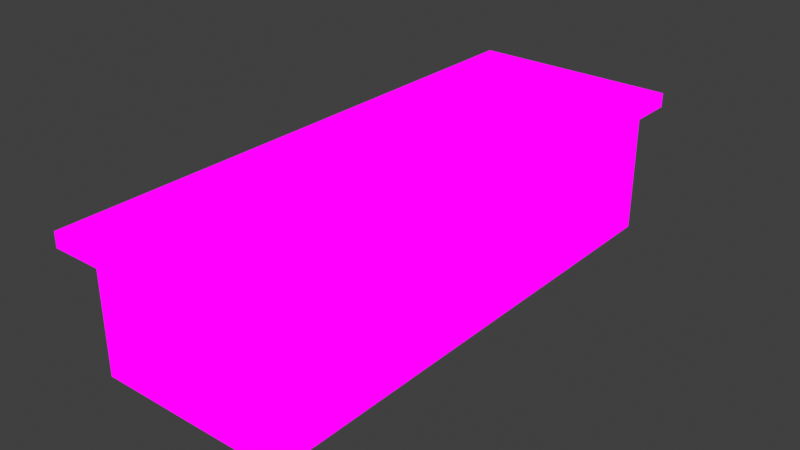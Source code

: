 # Source: MetalTableFix.blend  (saved by Blender 3.2.14; exported with 4.5.12 LTS)
import bpy
from mathutils import Matrix  # noqa: F401  (used for matrix-valued properties, if any)

bpy.ops.wm.read_factory_settings(use_empty=True)
scene = bpy.context.scene
scene.name = 'Scene'

# ---- collections
col_collection = bpy.data.collections.new('Collection'); scene.collection.children.link(col_collection)

# ---- images (referenced by path relative to the original .blend; pixels are not part of the script)
import os
ASSET_DIR = os.environ.get("B2B_ASSET_DIR", "")  # directory of the original .blend (textures are referenced by path, not embedded)
HERE = os.path.dirname(os.path.abspath(__file__))  # packed textures are extracted next to this script under _unpacked/

def load_image(name, relpath, width, height, colorspace="sRGB"):
    """Load a texture the original file referenced (path relative to the .blend, or extracted next to this script)."""
    p = next((c for c in (os.path.join(HERE, relpath), os.path.join(ASSET_DIR, relpath)) if relpath and os.path.exists(c)), "")
    if p:
        img = bpy.data.images.load(p, check_existing=True)
        img.name = name
    else:  # same state as the original file: an image datablock whose file is absent (Cycles renders it pink)
        img = bpy.data.images.new(name, width, height)
        img.source = "FILE"
        img.filepath = "//" + (relpath or name)
    img.colorspace_settings.name = colorspace
    return img
img_officeeoldtexture_png_001 = load_image('OfficeeOLDTexture.png.001', 'OfficeeOLDTexture.png', 1024, 1024, 'sRGB')

# ---- materials (node trees are filled in below, after node groups)
mat_officeeoldtexture = bpy.data.materials.new('OfficeeOLDTexture')
mat_officeeoldtexture.use_transparent_shadow = False

# ---- material node trees
mat_officeeoldtexture.use_nodes = True; mat_officeeoldtexture.node_tree.nodes.clear()
_N = mat_officeeoldtexture.node_tree.nodes; _L = mat_officeeoldtexture.node_tree.links
n0 = _N.new('ShaderNodeOutputMaterial'); n0.name = 'Material Output'; n0.location = (400, 0)
n1 = _N.new('ShaderNodeLightPath'); n1.name = 'Light Path'; n1.location = (0, 250)
n2 = _N.new('ShaderNodeBsdfTransparent'); n2.name = 'Transparent BSDF'; n2.location = (-200, -100)
n3 = _N.new('ShaderNodeEmission'); n3.name = 'Emission'; n3.location = (-200, -200)
n4 = _N.new('ShaderNodeMixShader'); n4.name = 'Mix Shader'; n4.location = (200, 0)
n5 = _N.new('ShaderNodeMixShader'); n5.name = 'Mix Shader.001'; n5.location = (0, -100)
n6 = _N.new('ShaderNodeTexImage'); n6.name = 'Image Texture'; n6.location = (-500, 100)
n6.image = img_officeeoldtexture_png_001
n6.interpolation = 'Closest'
_L.new(n6.outputs[0], n3.inputs[0])
_L.new(n6.outputs[1], n5.inputs[0])
_L.new(n2.outputs[0], n5.inputs[1])
_L.new(n2.outputs[0], n4.inputs[1])
_L.new(n3.outputs[0], n5.inputs[2])
_L.new(n5.outputs[0], n4.inputs[2])
_L.new(n1.outputs[0], n4.inputs[0])
_L.new(n4.outputs[0], n0.inputs[0])
n0.is_active_output = True

# ---- world
world_world = bpy.data.worlds.new('World'); scene.world = world_world
world_world.use_nodes = True; world_world.node_tree.nodes.clear()
_N = world_world.node_tree.nodes; _L = world_world.node_tree.links
n0 = _N.new('ShaderNodeOutputWorld'); n0.name = 'World Output'; n0.location = (300, 300)
n1 = _N.new('ShaderNodeBackground'); n1.name = 'Background'; n1.location = (10, 300)
n1.inputs[0].default_value = (0.05088, 0.05088, 0.05088, 1.0)
_L.new(n1.outputs[0], n0.inputs[0])
n0.is_active_output = True
world_world.color = (0.05088, 0.05088, 0.05088)
world_world.use_sun_shadow = False
world_world.sun_shadow_jitter_overblur = 0.0

# ---- meshes
me_cube_001 = bpy.data.meshes.new('Cube.001')
me_cube_001.from_pydata([(0.3543, 0.0, -0.75), (0.3543, 0.0, -1.0), (0.3543, 0.25, -1.0), (0.3543, 0.25, -0.75), (0.3543, 0.0, -0.5), (0.3543, 0.25, -0.5), (0.3543, 0.0, -0.25), (0.3543, 0.25, -0.25), (0.3543, 0.0, 0.0), (0.3543, 0.25, 0.0), (0.3543, 0.0, 0.25), (0.3543, 0.25, 0.25), (0.3543, 0.0, 0.5), (0.3543, 0.25, 0.5), (0.3543, 0.0, 0.75), (0.3543, 0.25, 0.75), (0.3543, 0.0, 1.0), (0.3543, 0.25, 1.0), (0.1043, 0.0, 1.0), (0.1043, 0.25, 1.0), (-0.3957, 0.0, 1.0), (-0.1457, 0.0, 1.0), (-0.1457, 0.25, 1.0), (-0.3957, 0.25, 1.0), (-0.1457, 0.5, 1.0), (-0.3957, 0.5, 1.0), (0.3543, 0.5, 1.0), (0.1043, 0.5, 1.0), (0.3543, 0.5, 0.75), (0.3543, 0.5, -1.0), (0.3543, 0.5, -0.75), (0.3543, 0.5, 0.5), (0.3543, 0.5, 0.25), (0.3543, 0.5, 0.0), (0.3543, 0.5, -0.25), (0.3543, 0.5, -0.5), (-0.1582, 0.4974, 1.1), (-0.4333, 0.4974, 1.1), (-0.3957, 0.5522, -0.75), (-0.3957, 0.5522, -1.0), (-0.4333, 0.5548, -1.1), (-0.4333, 0.5548, -0.8253), (0.3543, 0.5522, -0.75), (0.3543, 0.5522, -0.5), (0.392, 0.5548, -0.5502), (0.392, 0.5548, -0.8253), (0.392, 0.4974, -0.8253), (0.392, 0.4974, -0.5502), (-0.3957, 0.5, -0.25), (-0.3957, 0.5, 0.0), (-0.4333, 0.4974, 0.0), (-0.4333, 0.4974, -0.2751), (-0.3957, 0.5, 0.75), (-0.4333, 0.4974, 0.8253), (0.1043, 0.5, -1.0), (-0.1457, 0.5, -1.0), (-0.1582, 0.4974, -1.1), (0.1169, 0.4974, -1.1), (0.1043, 0.5522, 1.0), (-0.1457, 0.5522, 1.0), (-0.1582, 0.5548, 1.1), (0.1169, 0.5548, 1.1), (0.3543, 0.5522, 0.5), (0.3543, 0.5522, 0.75), (0.392, 0.5548, 0.8253), (0.392, 0.5548, 0.5502), (0.392, 0.4974, 0.5502), (0.392, 0.4974, 0.8253), (0.392, 0.4974, -0.2751), (0.3543, 0.5522, -0.25), (0.3543, 0.5522, 0.0), (0.392, 0.5548, 0.0), (0.392, 0.5548, -0.2751), (0.392, 0.4974, 0.0), (-0.3957, 0.5, -0.75), (-0.3957, 0.5, -0.5), (-0.4333, 0.4974, -0.5502), (-0.4333, 0.4974, -0.8253), (-0.3957, 0.5522, 0.0), (-0.3957, 0.5522, -0.25), (-0.4333, 0.5548, -0.2751), (-0.4333, 0.5548, 0.0), (0.392, 0.4974, 1.1), (0.1169, 0.4974, 1.1), (-0.1457, 0.5522, -1.0), (-0.1582, 0.5548, -1.1), (-0.3957, 0.5, 0.5), (-0.4333, 0.4974, 0.5502), (0.3543, 0.5522, -1.0), (0.392, 0.5548, -1.1), (0.1043, 0.5522, -1.0), (0.1169, 0.5548, -1.1), (0.3543, 0.5522, 0.25), (0.392, 0.5548, 0.2751), (-0.3957, 0.25, -1.0), (-0.3957, 0.25, -0.75), (-0.3957, 0.5, -1.0), (-0.3957, 0.25, -0.5), (-0.3957, 0.25, -0.25), (-0.3957, 0.25, 0.0), (-0.3957, 0.25, 0.25), (-0.3957, 0.5, 0.25), (-0.3957, 0.25, 0.5), (-0.3957, 0.25, 0.75), (-0.3957, 0.0, -1.0), (-0.3957, 0.0, -0.75), (-0.3957, 0.0, -0.5), (-0.3957, 0.0, -0.25), (-0.3957, 0.0, 0.0), (-0.3957, 0.0, 0.25), (-0.3957, 0.0, 0.5), (-0.3957, 0.0, 0.75), (0.1043, 0.25, -1.0), (-0.1457, 0.25, -1.0), (0.1043, 0.0, -1.0), (-0.1457, 0.0, -1.0), (-0.1457, 0.0, 0.75), (-0.1457, 0.0, 0.5), (-0.1457, 0.0, 0.25), (-0.1457, 0.0, 0.0), (-0.1457, 0.0, -0.25), (-0.1457, 0.0, -0.5), (-0.1457, 0.0, -0.75), (0.1043, 0.0, 0.75), (0.1043, 0.0, 0.5), (0.1043, 0.0, 0.25), (0.1043, 0.0, 0.0), (0.1043, 0.0, -0.25), (0.1043, 0.0, -0.5), (0.1043, 0.0, -0.75), (0.3543, 0.5522, 1.0), (0.1043, 0.5522, 0.75), (0.1043, 0.5522, 0.5), (0.1043, 0.5522, 0.25), (0.1043, 0.5522, 0.0), (0.1043, 0.5522, -0.25), (0.1043, 0.5522, -0.5), (0.1043, 0.5522, -0.75), (-0.1457, 0.5522, 0.75), (-0.1457, 0.5522, 0.5), (-0.1457, 0.5522, 0.25), (-0.1457, 0.5522, 0.0), (-0.1457, 0.5522, -0.25), (-0.1457, 0.5522, -0.5), (-0.1457, 0.5522, -0.75), (-0.3957, 0.5522, 0.75), (-0.3957, 0.5522, 1.0), (-0.3957, 0.5522, 0.5), (-0.3957, 0.5522, 0.25), (-0.3957, 0.5522, -0.5), (-0.4333, 0.5548, -0.5502), (-0.4333, 0.5548, 1.1), (-0.4333, 0.4974, -1.1), (0.392, 0.4974, -1.1), (-0.4333, 0.4974, 0.2751), (-0.4333, 0.5548, 0.2751), (0.392, 0.4974, 0.2751), (-0.4333, 0.5548, 0.8253), (-0.4333, 0.5548, 0.5502), (0.392, 0.5548, 1.1)], [], [(0, 1, 2, 3), (4, 0, 3, 5), (6, 4, 5, 7), (8, 6, 7, 9), (10, 8, 9, 11), (12, 10, 11, 13), (14, 12, 13, 15), (16, 14, 15, 17), (18, 16, 17, 19), (20, 21, 22, 23), (23, 22, 24, 25), (19, 17, 26, 27), (17, 15, 28, 26), (3, 2, 29, 30), (15, 13, 31, 28), (13, 11, 32, 31), (11, 9, 33, 32), (9, 7, 34, 33), (7, 5, 35, 34), (5, 3, 30, 35), (25, 24, 36, 37), (38, 39, 40, 41), (42, 43, 44, 45), (35, 30, 46, 47), (48, 49, 50, 51), (52, 25, 37, 53), (54, 55, 56, 57), (58, 59, 60, 61), (62, 63, 64, 65), (28, 31, 66, 67), (34, 35, 47, 68), (69, 70, 71, 72), (33, 34, 68, 73), (74, 75, 76, 77), (78, 79, 80, 81), (27, 26, 82, 83), (39, 84, 85, 40), (86, 52, 53, 87), (88, 42, 45, 89), (90, 88, 89, 91), (84, 90, 91, 85), (92, 62, 65, 93), (21, 18, 19, 22), (22, 19, 27, 24), (94, 95, 74, 96), (95, 97, 75, 74), (97, 98, 48, 75), (98, 99, 49, 48), (99, 100, 101, 49), (100, 102, 86, 101), (102, 103, 52, 86), (103, 23, 25, 52), (104, 105, 95, 94), (105, 106, 97, 95), (106, 107, 98, 97), (107, 108, 99, 98), (108, 109, 100, 99), (109, 110, 102, 100), (110, 111, 103, 102), (111, 20, 23, 103), (112, 113, 55, 54), (113, 94, 96, 55), (114, 115, 113, 112), (115, 104, 94, 113), (1, 114, 112, 2), (2, 112, 54, 29), (20, 111, 116, 21), (111, 110, 117, 116), (110, 109, 118, 117), (109, 108, 119, 118), (108, 107, 120, 119), (107, 106, 121, 120), (106, 105, 122, 121), (105, 104, 115, 122), (21, 116, 123, 18), (116, 117, 124, 123), (117, 118, 125, 124), (118, 119, 126, 125), (119, 120, 127, 126), (120, 121, 128, 127), (121, 122, 129, 128), (122, 115, 114, 129), (18, 123, 14, 16), (123, 124, 12, 14), (124, 125, 10, 12), (125, 126, 8, 10), (126, 127, 6, 8), (127, 128, 4, 6), (128, 129, 0, 4), (129, 114, 1, 0), (130, 63, 131, 58), (63, 62, 132, 131), (62, 92, 133, 132), (92, 70, 134, 133), (70, 69, 135, 134), (69, 43, 136, 135), (43, 42, 137, 136), (42, 88, 90, 137), (58, 131, 138, 59), (131, 132, 139, 138), (132, 133, 140, 139), (133, 134, 141, 140), (134, 135, 142, 141), (135, 136, 143, 142), (136, 137, 144, 143), (137, 90, 84, 144), (59, 138, 145, 146), (138, 139, 147, 145), (139, 140, 148, 147), (140, 141, 78, 148), (141, 142, 79, 78), (142, 143, 149, 79), (143, 144, 38, 149), (144, 84, 39, 38), (76, 51, 80, 150), (36, 83, 61, 60), (37, 36, 60, 151), (56, 152, 40, 85), (46, 153, 89, 45), (47, 46, 45, 44), (50, 154, 155, 81), (156, 73, 71, 93), (53, 37, 151, 157), (51, 50, 81, 80), (67, 66, 65, 64), (153, 57, 91, 89), (68, 47, 44, 72), (73, 68, 72, 71), (66, 156, 93, 65), (57, 56, 85, 91), (152, 77, 41, 40), (87, 53, 157, 158), (77, 76, 150, 41), (82, 67, 64, 159), (83, 82, 159, 61), (154, 87, 158, 155), (24, 27, 83, 36), (75, 48, 51, 76), (149, 38, 41, 150), (26, 28, 67, 82), (148, 78, 81, 155), (43, 69, 72, 44), (49, 101, 154, 50), (31, 32, 156, 66), (96, 74, 77, 152), (146, 145, 157, 151), (29, 54, 57, 153), (70, 92, 93, 71), (147, 148, 155, 158), (59, 146, 151, 60), (145, 147, 158, 157), (63, 130, 159, 64), (32, 33, 73, 156), (30, 29, 153, 46), (79, 149, 150, 80), (101, 86, 87, 154), (55, 96, 152, 56), (130, 58, 61, 159)])
me_cube_001.polygons.foreach_set('use_smooth', [True] * 158)
_k = set([(0, 1), (0, 4), (1, 2), (1, 114), (2, 29), (4, 6), (6, 8), (8, 10), (10, 12), (12, 14), (14, 16), (16, 17), (16, 18), (17, 26), (18, 21), (20, 21), (20, 23), (20, 111), (23, 25), (24, 25), (24, 27), (25, 37), (25, 52), (26, 27), (26, 28), (26, 82), (28, 31), (29, 30), (29, 54), (29, 153), (30, 35), (31, 32), (32, 33), (33, 34), (34, 35), (36, 37), (36, 83), (37, 53), (37, 151), (38, 39), (38, 149), (39, 40), (39, 84), (40, 41), (40, 85), (40, 152), (41, 150), (42, 43), (42, 88), (43, 69), (44, 45), (44, 72), (45, 89), (46, 47), (46, 153), (47, 68), (48, 49), (48, 75), (49, 101), (50, 51), (50, 154), (51, 76), (52, 86), (53, 87), (54, 55), (55, 96), (56, 57), (56, 152), (57, 153), (58, 59), (58, 130), (59, 146), (60, 61), (60, 151), (61, 159), (62, 63), (62, 92), (63, 130), (64, 65), (64, 159), (65, 93), (66, 67), (66, 156), (67, 82), (68, 73), (69, 70), (70, 92), (71, 72), (71, 93), (73, 156), (74, 75), (74, 96), (76, 77), (77, 152), (78, 79), (78, 148), (79, 149), (80, 81), (80, 150), (81, 155), (82, 83), (82, 159), (84, 90), (85, 91), (86, 101), (87, 154), (88, 89), (88, 90), (89, 91), (89, 153), (94, 96), (94, 104), (96, 152), (104, 105), (104, 115), (105, 106), (106, 107), (107, 108), (108, 109), (109, 110), (110, 111), (114, 115), (130, 159), (145, 146), (145, 147), (146, 151), (147, 148), (151, 157), (155, 158), (157, 158)])
me_cube_001.attributes.new('sharp_edge', 'BOOLEAN', 'EDGE').data.foreach_set('value', [ (min(e.vertices), max(e.vertices)) in _k for e in me_cube_001.edges])
_uv = me_cube_001.uv_layers.new(name='UVMap')
_uv.uv.foreach_set('vector', [0.2629, 0.353, 0.2764, 0.353, 0.2764, 0.3658, 0.2629, 0.3658, 0.2494, 0.3521, 0.2628, 0.3521, 0.2628, 0.3736, 0.2494, 0.3736, 0.2358, 0.3521, 0.2494, 0.3521, 0.2494, 0.3736, 0.2358, 0.3736, 0.2223, 0.3521, 0.2357, 0.3521, 0.2357, 0.3736, 0.2223, 0.3736, 0.2087, 0.3521, 0.2222, 0.3521, 0.2222, 0.3736, 0.2087, 0.3736, 0.1952, 0.3521, 0.2086, 0.3521, 0.2086, 0.3736, 0.1952, 0.3736, 0.1816, 0.3521, 0.1951, 0.3521, 0.1951, 0.3736, 0.1816, 0.3736, 0.1681, 0.353, 0.1815, 0.353, 0.1815, 0.3658, 0.1681, 0.3658, 0.2629, 0.353, 0.2764, 0.353, 0.2764, 0.3658, 0.2629, 0.3658, 0.2629, 0.353, 0.2764, 0.353, 0.2764, 0.3658, 0.2629, 0.3658, 0.2629, 0.353, 0.2764, 0.353, 0.2764, 0.3658, 0.2629, 0.3658, 0.2629, 0.353, 0.2764, 0.353, 0.2764, 0.3658, 0.2629, 0.3658, 0.1681, 0.353, 0.1815, 0.353, 0.1815, 0.3658, 0.1681, 0.3658, 0.2629, 0.353, 0.2764, 0.353, 0.2764, 0.3658, 0.2629, 0.3658, 0.1816, 0.3521, 0.1951, 0.3521, 0.1951, 0.3736, 0.1816, 0.3736, 0.1952, 0.3521, 0.2086, 0.3521, 0.2086, 0.3736, 0.1952, 0.3736, 0.2087, 0.3521, 0.2222, 0.3521, 0.2222, 0.3736, 0.2087, 0.3736, 0.2223, 0.3521, 0.2357, 0.3521, 0.2357, 0.3736, 0.2223, 0.3736, 0.2358, 0.3521, 0.2493, 0.3521, 0.2493, 0.3736, 0.2358, 0.3736, 0.2493, 0.3521, 0.2628, 0.3521, 0.2628, 0.3736, 0.2493, 0.3736, 0.2629, 0.3736, 0.2764, 0.3736, 0.2764, 0.3736, 0.2629, 0.3736, 0.2629, 0.4384, 0.2764, 0.4384, 0.2764, 0.4384, 0.2629, 0.4384, 0.2628, 0.3737, 0.2494, 0.3737, 0.2494, 0.3737, 0.2628, 0.3737, 0.2493, 0.3736, 0.2628, 0.3736, 0.2628, 0.3736, 0.2494, 0.3736, 0.2087, 0.3736, 0.2222, 0.3736, 0.2222, 0.3736, 0.2087, 0.3736, 0.2629, 0.3736, 0.2764, 0.3736, 0.2764, 0.3736, 0.2629, 0.3736, 0.2628, 0.3736, 0.2494, 0.3736, 0.2494, 0.3736, 0.2628, 0.3736, 0.1681, 0.3953, 0.1681, 0.4168, 0.1681, 0.4168, 0.1681, 0.3953, 0.1951, 0.3737, 0.1816, 0.3737, 0.1816, 0.3737, 0.1951, 0.3737, 0.1816, 0.3736, 0.1951, 0.3736, 0.1951, 0.3736, 0.1816, 0.3736, 0.2358, 0.3736, 0.2493, 0.3736, 0.2494, 0.3736, 0.2358, 0.3736, 0.2357, 0.3737, 0.2223, 0.3737, 0.2223, 0.3737, 0.2357, 0.3737, 0.2223, 0.3736, 0.2357, 0.3736, 0.2357, 0.3736, 0.2223, 0.3736, 0.1816, 0.3736, 0.1951, 0.3736, 0.1951, 0.3736, 0.1816, 0.3736, 0.2223, 0.4384, 0.2357, 0.4384, 0.2357, 0.4384, 0.2223, 0.4384, 0.2629, 0.3736, 0.2764, 0.3736, 0.2764, 0.3736, 0.2629, 0.3736, 0.2764, 0.4384, 0.2764, 0.4169, 0.2764, 0.4169, 0.2764, 0.4384, 0.2494, 0.3736, 0.2628, 0.3736, 0.2628, 0.3736, 0.2494, 0.3736, 0.2764, 0.3737, 0.2629, 0.3737, 0.2629, 0.3737, 0.2764, 0.3737, 0.2764, 0.3952, 0.2764, 0.3737, 0.2764, 0.3737, 0.2764, 0.3952, 0.2764, 0.4168, 0.2764, 0.3953, 0.2764, 0.3953, 0.2764, 0.4168, 0.2086, 0.3737, 0.1952, 0.3737, 0.1952, 0.3737, 0.2086, 0.3737, 0.1952, 0.3521, 0.2086, 0.3521, 0.2086, 0.3736, 0.1952, 0.3736, 0.1952, 0.3521, 0.2086, 0.3521, 0.2086, 0.3736, 0.1952, 0.3736, 0.1681, 0.353, 0.1815, 0.353, 0.1815, 0.3658, 0.1681, 0.3658, 0.1816, 0.3521, 0.1951, 0.3521, 0.1951, 0.3736, 0.1816, 0.3736, 0.1952, 0.3521, 0.2086, 0.3521, 0.2086, 0.3736, 0.1952, 0.3736, 0.2087, 0.3521, 0.2222, 0.3521, 0.2222, 0.3736, 0.2087, 0.3736, 0.2223, 0.3521, 0.2357, 0.3521, 0.2357, 0.3736, 0.2223, 0.3736, 0.2358, 0.3521, 0.2493, 0.3521, 0.2494, 0.3736, 0.2358, 0.3736, 0.2493, 0.3521, 0.2628, 0.3521, 0.2628, 0.3736, 0.2494, 0.3736, 0.2629, 0.353, 0.2764, 0.353, 0.2764, 0.3658, 0.2629, 0.3658, 0.1681, 0.353, 0.1815, 0.353, 0.1815, 0.3658, 0.1681, 0.3658, 0.1934, 0.3506, 0.203, 0.3506, 0.203, 0.3659, 0.1934, 0.3659, 0.203, 0.3506, 0.2126, 0.3506, 0.2126, 0.3659, 0.203, 0.3659, 0.2126, 0.3506, 0.2222, 0.3506, 0.2222, 0.3659, 0.2126, 0.3659, 0.2223, 0.3506, 0.2318, 0.3506, 0.2318, 0.3659, 0.2223, 0.3659, 0.2319, 0.3506, 0.2414, 0.3506, 0.2414, 0.3659, 0.2319, 0.3659, 0.2414, 0.3506, 0.251, 0.3506, 0.251, 0.3659, 0.2414, 0.3659, 0.2629, 0.353, 0.2764, 0.353, 0.2764, 0.3658, 0.2629, 0.3658, 0.2628, 0.3521, 0.2494, 0.3521, 0.2494, 0.3736, 0.2628, 0.3736, 0.2629, 0.353, 0.2764, 0.353, 0.2764, 0.3658, 0.2629, 0.3658, 0.2628, 0.3521, 0.2494, 0.3521, 0.2494, 0.3736, 0.2628, 0.3736, 0.2629, 0.353, 0.2764, 0.353, 0.2764, 0.3658, 0.2629, 0.3658, 0.2764, 0.353, 0.2629, 0.353, 0.2629, 0.3658, 0.2764, 0.3658, 0.2764, 0.353, 0.2629, 0.353, 0.2629, 0.3658, 0.2764, 0.3658, 0.1681, 0.3737, 0.1815, 0.3737, 0.1815, 0.3952, 0.1681, 0.3952, 0.1816, 0.3737, 0.1951, 0.3737, 0.1951, 0.3952, 0.1816, 0.3952, 0.1952, 0.3737, 0.2086, 0.3737, 0.2086, 0.3952, 0.1952, 0.3952, 0.2087, 0.3737, 0.2222, 0.3737, 0.2222, 0.3952, 0.2087, 0.3952, 0.2223, 0.3737, 0.2357, 0.3737, 0.2357, 0.3952, 0.2223, 0.3952, 0.2358, 0.3737, 0.2493, 0.3737, 0.2493, 0.3952, 0.2358, 0.3952, 0.2493, 0.3737, 0.2628, 0.3737, 0.2628, 0.3952, 0.2493, 0.3952, 0.2629, 0.3737, 0.2764, 0.3737, 0.2764, 0.3952, 0.2629, 0.3952, 0.1681, 0.3953, 0.1815, 0.3953, 0.1815, 0.4168, 0.1681, 0.4168, 0.1816, 0.3953, 0.1951, 0.3953, 0.1951, 0.4168, 0.1816, 0.4168, 0.1952, 0.3953, 0.2086, 0.3953, 0.2086, 0.4168, 0.1952, 0.4168, 0.2087, 0.3953, 0.2222, 0.3953, 0.2222, 0.4168, 0.2087, 0.4168, 0.2223, 0.3953, 0.2357, 0.3953, 0.2357, 0.4168, 0.2223, 0.4168, 0.2358, 0.3953, 0.2493, 0.3953, 0.2493, 0.4168, 0.2358, 0.4168, 0.2493, 0.3953, 0.2628, 0.3953, 0.2628, 0.4168, 0.2493, 0.4168, 0.2629, 0.3953, 0.2764, 0.3953, 0.2764, 0.4168, 0.2629, 0.4168, 0.1681, 0.4169, 0.1815, 0.4169, 0.1815, 0.4384, 0.1681, 0.4384, 0.1816, 0.4169, 0.1951, 0.4169, 0.1951, 0.4384, 0.1816, 0.4384, 0.1952, 0.4169, 0.2086, 0.4169, 0.2086, 0.4384, 0.1952, 0.4384, 0.2087, 0.4169, 0.2222, 0.4169, 0.2222, 0.4384, 0.2087, 0.4384, 0.2223, 0.4169, 0.2357, 0.4169, 0.2357, 0.4384, 0.2223, 0.4384, 0.2358, 0.4169, 0.2493, 0.4169, 0.2493, 0.4384, 0.2358, 0.4384, 0.2493, 0.4169, 0.2628, 0.4169, 0.2628, 0.4384, 0.2493, 0.4384, 0.2629, 0.4169, 0.2764, 0.4169, 0.2764, 0.4384, 0.2629, 0.4384, 0.1681, 0.3737, 0.1815, 0.3737, 0.1815, 0.3952, 0.1681, 0.3952, 0.1816, 0.3737, 0.1951, 0.3737, 0.1951, 0.3952, 0.1816, 0.3952, 0.1952, 0.3737, 0.2086, 0.3737, 0.2086, 0.3952, 0.1952, 0.3952, 0.2087, 0.3737, 0.2222, 0.3737, 0.2222, 0.3952, 0.2087, 0.3952, 0.2223, 0.3737, 0.2357, 0.3737, 0.2357, 0.3952, 0.2223, 0.3952, 0.2358, 0.3737, 0.2494, 0.3737, 0.2493, 0.3952, 0.2358, 0.3952, 0.2494, 0.3737, 0.2628, 0.3737, 0.2628, 0.3952, 0.2493, 0.3952, 0.2629, 0.3737, 0.2764, 0.3737, 0.2764, 0.3952, 0.2629, 0.3952, 0.1681, 0.3953, 0.1815, 0.3953, 0.1815, 0.4168, 0.1681, 0.4168, 0.1816, 0.3953, 0.1951, 0.3953, 0.1951, 0.4168, 0.1816, 0.4168, 0.1952, 0.3953, 0.2086, 0.3953, 0.2086, 0.4168, 0.1952, 0.4168, 0.2087, 0.3953, 0.2222, 0.3953, 0.2222, 0.4168, 0.2087, 0.4168, 0.2223, 0.3953, 0.2357, 0.3953, 0.2357, 0.4168, 0.2223, 0.4168, 0.2358, 0.3953, 0.2493, 0.3953, 0.2493, 0.4168, 0.2358, 0.4168, 0.2493, 0.3953, 0.2628, 0.3953, 0.2628, 0.4168, 0.2493, 0.4168, 0.2629, 0.3953, 0.2764, 0.3953, 0.2764, 0.4168, 0.2629, 0.4168, 0.1681, 0.4169, 0.1815, 0.4169, 0.1815, 0.4384, 0.1681, 0.4384, 0.1816, 0.4169, 0.1951, 0.4169, 0.1951, 0.4384, 0.1816, 0.4384, 0.1952, 0.4169, 0.2086, 0.4169, 0.2086, 0.4384, 0.1952, 0.4384, 0.2087, 0.4169, 0.2222, 0.4169, 0.2222, 0.4384, 0.2087, 0.4384, 0.2223, 0.4169, 0.2357, 0.4169, 0.2357, 0.4384, 0.2223, 0.4384, 0.2358, 0.4169, 0.2493, 0.4169, 0.2493, 0.4384, 0.2358, 0.4384, 0.2493, 0.4169, 0.2628, 0.4169, 0.2628, 0.4384, 0.2493, 0.4384, 0.2629, 0.4169, 0.2764, 0.4169, 0.2764, 0.4384, 0.2629, 0.4384, 0.1952, 0.3736, 0.2086, 0.3736, 0.2086, 0.3736, 0.1952, 0.3736, 0.1952, 0.3736, 0.2086, 0.3736, 0.2086, 0.3736, 0.1952, 0.3736, 0.2629, 0.3736, 0.2764, 0.3736, 0.2764, 0.3736, 0.2629, 0.3736, 0.2629, 0.3736, 0.2764, 0.3736, 0.2764, 0.3736, 0.2629, 0.3736, 0.2629, 0.3736, 0.2764, 0.3736, 0.2764, 0.3736, 0.2629, 0.3736, 0.2494, 0.3736, 0.2628, 0.3736, 0.2628, 0.3736, 0.2494, 0.3736, 0.2223, 0.3736, 0.2357, 0.3736, 0.2357, 0.3736, 0.2223, 0.3736, 0.2087, 0.3736, 0.2222, 0.3736, 0.2222, 0.3736, 0.2087, 0.3736, 0.2629, 0.3736, 0.2764, 0.3736, 0.2764, 0.3736, 0.2629, 0.3736, 0.2087, 0.3736, 0.2222, 0.3736, 0.2222, 0.3736, 0.2087, 0.3736, 0.1816, 0.3736, 0.1951, 0.3736, 0.1951, 0.3736, 0.1816, 0.3736, 0.2764, 0.3736, 0.2629, 0.3736, 0.2629, 0.3736, 0.2764, 0.3736, 0.2358, 0.3736, 0.2494, 0.3736, 0.2494, 0.3736, 0.2358, 0.3736, 0.2223, 0.3736, 0.2357, 0.3736, 0.2357, 0.3736, 0.2223, 0.3736, 0.1952, 0.3736, 0.2086, 0.3736, 0.2086, 0.3736, 0.1952, 0.3736, 0.2628, 0.3736, 0.2494, 0.3736, 0.2494, 0.3736, 0.2628, 0.3736, 0.1681, 0.3736, 0.1815, 0.3736, 0.1815, 0.3736, 0.1681, 0.3736, 0.2494, 0.3736, 0.2628, 0.3736, 0.2628, 0.3736, 0.2494, 0.3736, 0.1816, 0.3736, 0.1951, 0.3736, 0.1951, 0.3736, 0.1816, 0.3736, 0.1681, 0.3736, 0.1815, 0.3736, 0.1815, 0.3736, 0.1681, 0.3736, 0.2629, 0.3736, 0.2764, 0.3736, 0.2764, 0.3736, 0.2629, 0.3736, 0.2358, 0.3736, 0.2494, 0.3736, 0.2494, 0.3736, 0.2358, 0.3736, 0.1952, 0.3736, 0.2086, 0.3736, 0.2086, 0.3736, 0.1952, 0.3736, 0.1952, 0.3736, 0.2086, 0.3736, 0.2086, 0.3736, 0.1952, 0.3736, 0.2493, 0.4384, 0.2628, 0.4384, 0.2628, 0.4384, 0.2494, 0.4384, 0.1681, 0.3736, 0.1815, 0.3736, 0.1815, 0.3736, 0.1681, 0.3736, 0.2087, 0.4384, 0.2222, 0.4384, 0.2222, 0.4384, 0.2087, 0.4384, 0.2494, 0.3737, 0.2358, 0.3737, 0.2358, 0.3737, 0.2494, 0.3737, 0.2223, 0.3736, 0.2357, 0.3736, 0.2357, 0.3736, 0.2223, 0.3736, 0.1952, 0.3736, 0.2086, 0.3736, 0.2086, 0.3736, 0.1952, 0.3736, 0.1681, 0.3736, 0.1815, 0.3736, 0.1815, 0.3736, 0.1681, 0.3736, 0.1681, 0.4384, 0.1815, 0.4384, 0.1815, 0.4384, 0.1681, 0.4384, 0.2764, 0.3736, 0.2629, 0.3736, 0.2629, 0.3736, 0.2764, 0.3736, 0.2222, 0.3737, 0.2087, 0.3737, 0.2087, 0.3737, 0.2222, 0.3737, 0.1952, 0.4384, 0.2086, 0.4384, 0.2086, 0.4384, 0.1952, 0.4384, 0.1681, 0.4169, 0.1681, 0.4384, 0.1681, 0.4384, 0.1681, 0.4169, 0.1816, 0.4384, 0.1951, 0.4384, 0.1951, 0.4384, 0.1816, 0.4384, 0.1815, 0.3737, 0.1681, 0.3737, 0.1681, 0.3737, 0.1815, 0.3737, 0.2087, 0.3736, 0.2222, 0.3736, 0.2222, 0.3736, 0.2087, 0.3736, 0.2629, 0.3736, 0.2764, 0.3736, 0.2764, 0.3736, 0.2629, 0.3736, 0.2358, 0.4384, 0.2493, 0.4384, 0.2494, 0.4384, 0.2358, 0.4384, 0.2358, 0.3736, 0.2494, 0.3736, 0.2494, 0.3736, 0.2358, 0.3736, 0.2629, 0.3736, 0.2764, 0.3736, 0.2764, 0.3736, 0.2629, 0.3736, 0.1681, 0.3737, 0.1681, 0.3952, 0.1681, 0.3952, 0.1681, 0.3737])
me_cube_001.materials.append(mat_officeeoldtexture)
me_cube_001.update()
me_cube_001.normals_split_custom_set([tuple(v) for v in zip(*[iter([1.0, 0.0, 0.0, 1.0, 0.0, 0.0, 1.0, 0.0, 0.0, 1.0, 0.0, 0.0, 1.0, 0.0, 0.0, 1.0, 0.0, 0.0, 1.0, 0.0, 0.0, 1.0, 0.0, 0.0, 1.0, 0.0, 0.0, 1.0, 0.0, 0.0, 1.0, 0.0, 0.0, 1.0, 0.0, 0.0, 1.0, 0.0, 0.0, 1.0, 0.0, 0.0, 1.0, 0.0, 0.0, 1.0, 0.0, 0.0, 1.0, 0.0, 0.0, 1.0, 0.0, 0.0, 1.0, 0.0, 0.0, 1.0, 0.0, 0.0, 1.0, 0.0, 0.0, 1.0, 0.0, 0.0, 1.0, 0.0, 0.0, 1.0, 0.0, 0.0, 1.0, 0.0, 0.0, 1.0, 0.0, 0.0, 1.0, 0.0, 0.0, 1.0, 0.0, 0.0, 1.0, 0.0, 0.0, 1.0, 0.0, 0.0, 1.0, 0.0, 0.0, 1.0, 0.0, 0.0, 0.0, 0.0, 1.0, 0.0, 0.0, 1.0, 0.0, 0.0, 1.0, 0.0, 0.0, 1.0, 0.0, 0.0, 1.0, 0.0, 0.0, 1.0, 0.0, 0.0, 1.0, 0.0, 0.0, 1.0, 0.0, 0.0, 1.0, 0.0, 0.0, 1.0, 0.0, 0.0, 1.0, 0.0, 0.0, 1.0, 0.0, 0.0, 1.0, 0.0, 0.0, 1.0, 0.0, 0.0, 1.0, 0.0, 0.0, 1.0, 1.0, 0.0, 0.0, 1.0, 0.0, 0.0, 1.0, 0.0, 0.0, 1.0, 0.0, 0.0, 1.0, 0.0, 0.0, 1.0, 0.0, 0.0, 1.0, 0.0, 0.0, 1.0, 0.0, 0.0, 1.0, 0.0, 0.0, 1.0, 0.0, 0.0, 1.0, 0.0, 0.0, 1.0, 0.0, 0.0, 1.0, 0.0, 0.0, 1.0, 0.0, 0.0, 1.0, 0.0, 0.0, 1.0, 0.0, 0.0, 1.0, 0.0, 0.0, 1.0, 0.0, 0.0, 1.0, 0.0, 0.0, 1.0, 0.0, 0.0, 1.0, 0.0, 0.0, 1.0, 0.0, 0.0, 1.0, 0.0, 0.0, 1.0, 0.0, 0.0, 1.0, 0.0, 0.0, 1.0, 0.0, 0.0, 1.0, 0.0, 0.0, 1.0, 0.0, 0.0, 1.0, 0.0, 0.0, 1.0, 0.0, 0.0, 1.0, 0.0, 0.0, 1.0, 0.0, 0.0, 0.0, -0.9997, -0.02607, 0.0, -0.9997, -0.02607, 0.0, -0.9997, -0.02607, 0.0, -0.9997, -0.02607, 0.06936, 0.9976, 0.0, 0.06936, 0.9976, 0.0, 0.06936, 0.9976, 0.0, 0.06936, 0.9976, 0.0, -0.06936, 0.9976, 0.0, -0.06936, 0.9976, 0.0, -0.06936, 0.9976, 0.0, -0.06936, 0.9976, 0.0, -0.06938, -0.9976, 0.0, -0.06938, -0.9976, 0.0, -0.06938, -0.9976, 0.0, -0.06938, -0.9976, 0.0, 0.06938, -0.9976, 0.0, 0.06938, -0.9976, 0.0, 0.06938, -0.9976, 0.0, 0.06938, -0.9976, 0.0, 0.06938, -0.9976, 0.0, 0.06938, -0.9976, 0.0, 0.06938, -0.9976, 0.0, 0.06938, -0.9976, 0.0, 0.0, -0.9997, 0.02607, 0.0, -0.9997, 0.02607, 0.0, -0.9997, 0.02607, 0.0, -0.9997, 0.02607, 0.0, 0.9997, -0.02606, 0.0, 0.9997, -0.02606, 0.0, 0.9997, -0.02606, 0.0, 0.9997, -0.02606, -0.06936, 0.9976, 0.0, -0.06936, 0.9976, 0.0, -0.06936, 0.9976, 0.0, -0.06936, 0.9976, 0.0, -0.06938, -0.9976, 0.0, -0.06938, -0.9976, 0.0, -0.06938, -0.9976, 0.0, -0.06938, -0.9976, 0.0, -0.06938, -0.9976, 0.0, -0.06938, -0.9976, 0.0, -0.06938, -0.9976, 0.0, -0.06938, -0.9976, 0.0, -0.06936, 0.9976, 0.0, -0.06936, 0.9976, 0.0, -0.06936, 0.9976, 0.0, -0.06936, 0.9976, 0.0, -0.06938, -0.9976, 0.0, -0.06938, -0.9976, 0.0, -0.06938, -0.9976, 0.0, -0.06938, -0.9976, 0.0, 0.06938, -0.9976, 0.0, 0.06938, -0.9976, 0.0, 0.06938, -0.9976, 0.0, 0.06938, -0.9976, 0.0, 0.06936, 0.9976, 0.0, 0.06936, 0.9976, 0.0, 0.06936, 0.9976, 0.0, 0.06936, 0.9976, 0.0, 0.0, -0.9997, -0.02607, 0.0, -0.9997, -0.02607, 0.0, -0.9997, -0.02607, 0.0, -0.9997, -0.02607, 0.0, 0.9997, 0.02606, 0.0, 0.9997, 0.02606, 0.0, 0.9997, 0.02606, 0.0, 0.9997, 0.02606, 0.06938, -0.9976, 0.0, 0.06938, -0.9976, 0.0, 0.06938, -0.9976, 0.0, 0.06938, -0.9976, 0.0, -0.06936, 0.9976, 0.0, -0.06936, 0.9976, 0.0, -0.06936, 0.9976, 0.0, -0.06936, 0.9976, 0.0, 0.0, 0.9997, 0.02606, 0.0, 0.9997, 0.02606, 0.0, 0.9997, 0.02606, 0.0, 0.9997, 0.02606, 0.0, 0.9997, 0.02606, 0.0, 0.9997, 0.02606, 0.0, 0.9997, 0.02606, 0.0, 0.9997, 0.02606, -0.06936, 0.9976, 0.0, -0.06936, 0.9976, 0.0, -0.06936, 0.9976, 0.0, -0.06936, 0.9976, 0.0, 0.0, 0.0, 1.0, 0.0, 0.0, 1.0, 0.0, 0.0, 1.0, 0.0, 0.0, 1.0, 0.0, 0.0, 1.0, 0.0, 0.0, 1.0, 0.0, 0.0, 1.0, 0.0, 0.0, 1.0, -1.0, 0.0, 0.0, -1.0, 0.0, 0.0, -1.0, 0.0, 0.0, -1.0, 0.0, 0.0, -1.0, 0.0, 0.0, -1.0, 0.0, 0.0, -1.0, 0.0, 0.0, -1.0, 0.0, 0.0, -1.0, 0.0, 0.0, -1.0, 0.0, 0.0, -1.0, 0.0, 0.0, -1.0, 0.0, 0.0, -1.0, 0.0, 0.0, -1.0, 0.0, 0.0, -1.0, 0.0, 0.0, -1.0, 0.0, 0.0, -1.0, 0.0, 0.0, -1.0, 0.0, 0.0, -1.0, 0.0, 0.0, -1.0, 0.0, 0.0, -1.0, 0.0, 0.0, -1.0, 0.0, 0.0, -1.0, 0.0, 0.0, -1.0, 0.0, 0.0, -1.0, 0.0, 0.0, -1.0, 0.0, 0.0, -1.0, 0.0, 0.0, -1.0, 0.0, 0.0, -1.0, 0.0, 0.0, -1.0, 0.0, 0.0, -1.0, 0.0, 0.0, -1.0, 0.0, 0.0, -1.0, 0.0, 0.0, -1.0, 0.0, 0.0, -1.0, 0.0, 0.0, -1.0, 0.0, 0.0, -1.0, 0.0, 0.0, -1.0, 0.0, 0.0, -1.0, 0.0, 0.0, -1.0, 0.0, 0.0, -1.0, 0.0, 0.0, -1.0, 0.0, 0.0, -1.0, 0.0, 0.0, -1.0, 0.0, 0.0, -1.0, 0.0, 0.0, -1.0, 0.0, 0.0, -1.0, 0.0, 0.0, -1.0, 0.0, 0.0, -1.0, 0.0, 0.0, -1.0, 0.0, 0.0, -1.0, 0.0, 0.0, -1.0, 0.0, 0.0, -1.0, 0.0, 0.0, -1.0, 0.0, 0.0, -1.0, 0.0, 0.0, -1.0, 0.0, 0.0, -1.0, 0.0, 0.0, -1.0, 0.0, 0.0, -1.0, 0.0, 0.0, -1.0, 0.0, 0.0, -1.0, 0.0, 0.0, -1.0, 0.0, 0.0, -1.0, 0.0, 0.0, -1.0, 0.0, 0.0, 0.0, 0.0, -1.0, 0.0, 0.0, -1.0, 0.0, 0.0, -1.0, 0.0, 0.0, -1.0, 0.0, 0.0, -1.0, 0.0, 0.0, -1.0, 0.0, 0.0, -1.0, 0.0, 0.0, -1.0, 0.0, 0.0, -1.0, 0.0, 0.0, -1.0, 0.0, 0.0, -1.0, 0.0, 0.0, -1.0, 0.0, 0.0, -1.0, 0.0, 0.0, -1.0, 0.0, 0.0, -1.0, 0.0, 0.0, -1.0, 0.0, 0.0, -1.0, 0.0, 0.0, -1.0, 0.0, 0.0, -1.0, 0.0, 0.0, -1.0, 0.0, 0.0, -1.0, 0.0, 0.0, -1.0, 0.0, 0.0, -1.0, 0.0, 0.0, -1.0, 0.0, -1.0, 0.0, 0.0, -1.0, 0.0, 0.0, -1.0, 0.0, 0.0, -1.0, 0.0, 0.0, -1.0, 0.0, 0.0, -1.0, 0.0, 0.0, -1.0, 0.0, 0.0, -1.0, 0.0, 0.0, -1.0, 0.0, 0.0, -1.0, 0.0, 0.0, -1.0, 0.0, 0.0, -1.0, 0.0, 0.0, -1.0, 0.0, 0.0, -1.0, 0.0, 0.0, -1.0, 0.0, 0.0, -1.0, 0.0, 0.0, -1.0, 0.0, 0.0, -1.0, 0.0, 0.0, -1.0, 0.0, 0.0, -1.0, 0.0, 0.0, -1.0, 0.0, 0.0, -1.0, 0.0, 0.0, -1.0, 0.0, 0.0, -1.0, 0.0, 0.0, -1.0, 0.0, 0.0, -1.0, 0.0, 0.0, -1.0, 0.0, 0.0, -1.0, 0.0, 0.0, -1.0, 0.0, 0.0, -1.0, 0.0, 0.0, -1.0, 0.0, 0.0, -1.0, 0.0, 0.0, -1.0, 0.0, 0.0, -1.0, 0.0, 0.0, -1.0, 0.0, 0.0, -1.0, 0.0, 0.0, -1.0, 0.0, 0.0, -1.0, 0.0, 0.0, -1.0, 0.0, 0.0, -1.0, 0.0, 0.0, -1.0, 0.0, 0.0, -1.0, 0.0, 0.0, -1.0, 0.0, 0.0, -1.0, 0.0, 0.0, -1.0, 0.0, 0.0, -1.0, 0.0, 0.0, -1.0, 0.0, 0.0, -1.0, 0.0, 0.0, -1.0, 0.0, 0.0, -1.0, 0.0, 0.0, -1.0, 0.0, 0.0, -1.0, 0.0, 0.0, -1.0, 0.0, 0.0, -1.0, 0.0, 0.0, -1.0, 0.0, 0.0, -1.0, 0.0, 0.0, -1.0, 0.0, 0.0, -1.0, 0.0, 0.0, -1.0, 0.0, 0.0, -1.0, 0.0, 0.0, -1.0, 0.0, 0.0, -1.0, 0.0, 0.0, -1.0, 0.0, 0.0, -1.0, 0.0, 0.0, -1.0, 0.0, 0.0, -1.0, 0.0, 0.0, -1.0, 0.0, 0.0, -1.0, 0.0, 0.0, -1.0, 0.0, 0.0, -1.0, 0.0, 0.0, -1.0, 0.0, 0.0, -1.0, 0.0, 0.0, -1.0, 0.0, 0.0, -1.0, 0.0, 0.0, -1.0, 0.0, 0.0, -1.0, 0.0, 0.0, -1.0, 0.0, 0.0, -1.0, 0.0, 0.0, -1.0, 0.0, 0.0, -1.0, 0.0, 0.0, -1.0, 0.0, 0.0, -1.0, 0.0, 0.0, -1.0, 0.0, 0.0, -1.0, 0.0, 0.0, -1.0, 0.0, 0.0, -1.0, 0.0, 0.0, -1.0, 0.0, 0.0, -1.0, 0.0, 0.0, -1.0, 0.0, 0.0, -1.0, 0.0, 0.0, -1.0, 0.0, 0.0, -1.0, 0.0, 0.0, -1.0, 0.0, 0.0, -1.0, 0.0, 0.0, -1.0, 0.0, 0.0, -1.0, 0.0, 0.0, 1.0, 0.0, 0.0, 1.0, 0.0, 0.0, 1.0, 0.0, 0.0, 1.0, 0.0, 0.0, 1.0, 0.0, 0.0, 1.0, 0.0, 0.0, 1.0, 0.0, 0.0, 1.0, 0.0, 0.0, 1.0, 0.0, 0.0, 1.0, 0.0, 0.0, 1.0, 0.0, 0.0, 1.0, 0.0, 0.0, 1.0, 0.0, 0.0, 1.0, 0.0, 0.0, 1.0, 0.0, 0.0, 1.0, 0.0, 0.0, 1.0, 0.0, 0.0, 1.0, 0.0, 0.0, 1.0, 0.0, 0.0, 1.0, 0.0, 0.0, 1.0, 0.0, 0.0, 1.0, 0.0, 0.0, 1.0, 0.0, 0.0, 1.0, 0.0, 0.0, 1.0, 0.0, 0.0, 1.0, 0.0, 0.0, 1.0, 0.0, 0.0, 1.0, 0.0, 0.0, 1.0, 0.0, 0.0, 1.0, 0.0, 0.0, 1.0, 0.0, 0.0, 1.0, 0.0, 0.0, 1.0, 0.0, 0.0, 1.0, 0.0, 0.0, 1.0, 0.0, 0.0, 1.0, 0.0, 0.0, 1.0, 0.0, 0.0, 1.0, 0.0, 0.0, 1.0, 0.0, 0.0, 1.0, 0.0, 0.0, 1.0, 0.0, 0.0, 1.0, 0.0, 0.0, 1.0, 0.0, 0.0, 1.0, 0.0, 0.0, 1.0, 0.0, 0.0, 1.0, 0.0, 0.0, 1.0, 0.0, 0.0, 1.0, 0.0, 0.0, 1.0, 0.0, 0.0, 1.0, 0.0, 0.0, 1.0, 0.0, 0.0, 1.0, 0.0, 0.0, 1.0, 0.0, 0.0, 1.0, 0.0, 0.0, 1.0, 0.0, 0.0, 1.0, 0.0, 0.0, 1.0, 0.0, 0.0, 1.0, 0.0, 0.0, 1.0, 0.0, 0.0, 1.0, 0.0, 0.0, 1.0, 0.0, 0.0, 1.0, 0.0, 0.0, 1.0, 0.0, 0.0, 1.0, 0.0, 0.0, 1.0, 0.0, 0.0, 1.0, 0.0, 0.0, 1.0, 0.0, 0.0, 1.0, 0.0, 0.0, 1.0, 0.0, 0.0, 1.0, 0.0, 0.0, 1.0, 0.0, 0.0, 1.0, 0.0, 0.0, 1.0, 0.0, 0.0, 1.0, 0.0, 0.0, 1.0, 0.0, 0.0, 1.0, 0.0, 0.0, 1.0, 0.0, 0.0, 1.0, 0.0, 0.0, 1.0, 0.0, 0.0, 1.0, 0.0, 0.0, 1.0, 0.0, 0.0, 1.0, 0.0, 0.0, 1.0, 0.0, 0.0, 1.0, 0.0, 0.0, 1.0, 0.0, 0.0, 1.0, 0.0, 0.0, 1.0, 0.0, 0.0, 1.0, 0.0, 0.0, 1.0, 0.0, 0.0, 1.0, 0.0, 0.0, 1.0, 0.0, 0.0, 1.0, 0.0, 0.0, 1.0, 0.0, 0.0, 1.0, 0.0, 0.0, 1.0, 0.0, 0.0, 1.0, 0.0, -1.0, 0.0, 0.0, -1.0, 0.0, 0.0, -1.0, 0.0, 0.0, -1.0, 0.0, 0.0, 0.0, 0.0, 1.0, 0.0, 0.0, 1.0, 0.0, 0.0, 1.0, 0.0, 0.0, 1.0, 0.0, 0.0, 1.0, 0.0, 0.0, 1.0, 0.0, 0.0, 1.0, 0.0, 0.0, 1.0, 0.0, 0.0, -1.0, 0.0, 0.0, -1.0, 0.0, 0.0, -1.0, 0.0, 0.0, -1.0, 1.0, 0.0, 0.0, 1.0, 0.0, 0.0, 1.0, 0.0, 0.0, 1.0, 0.0, 0.0, 1.0, 0.0, 0.0, 1.0, 0.0, 0.0, 1.0, 0.0, 0.0, 1.0, 0.0, 0.0, -1.0, 0.0, 0.0, -1.0, 0.0, 0.0, -1.0, 0.0, 0.0, -1.0, 0.0, 0.0, 1.0, 0.0, 0.0, 1.0, 0.0, 0.0, 1.0, 0.0, 0.0, 1.0, 0.0, 0.0, -1.0, 0.0, 0.0, -1.0, 0.0, 0.0, -1.0, 0.0, 0.0, -1.0, 0.0, 0.0, -1.0, 0.0, 0.0, -1.0, 0.0, 0.0, -1.0, 0.0, 0.0, -1.0, 0.0, 0.0, 1.0, 0.0, 0.0, 1.0, 0.0, 0.0, 1.0, 0.0, 0.0, 1.0, 0.0, 0.0, 0.0, 0.0, -1.0, 0.0, 0.0, -1.0, 0.0, 0.0, -1.0, 0.0, 0.0, -1.0, 1.0, 0.0, 0.0, 1.0, 0.0, 0.0, 1.0, 0.0, 0.0, 1.0, 0.0, 0.0, 1.0, 0.0, 0.0, 1.0, 0.0, 0.0, 1.0, 0.0, 0.0, 1.0, 0.0, 0.0, 1.0, 0.0, 0.0, 1.0, 0.0, 0.0, 1.0, 0.0, 0.0, 1.0, 0.0, 0.0, 0.0, 0.0, -1.0, 0.0, 0.0, -1.0, 0.0, 0.0, -1.0, 0.0, 0.0, -1.0, -1.0, 0.0, 0.0, -1.0, 0.0, 0.0, -1.0, 0.0, 0.0, -1.0, 0.0, 0.0, -1.0, 0.0, 0.0, -1.0, 0.0, 0.0, -1.0, 0.0, 0.0, -1.0, 0.0, 0.0, -1.0, 0.0, 0.0, -1.0, 0.0, 0.0, -1.0, 0.0, 0.0, -1.0, 0.0, 0.0, 1.0, 0.0, 0.0, 1.0, 0.0, 0.0, 1.0, 0.0, 0.0, 1.0, 0.0, 0.0, 0.0, 0.0, 1.0, 0.0, 0.0, 1.0, 0.0, 0.0, 1.0, 0.0, 0.0, 1.0, -1.0, 0.0, 0.0, -1.0, 0.0, 0.0, -1.0, 0.0, 0.0, -1.0, 0.0, 0.0, 0.0, -0.9997, -0.02607, 0.0, -0.9997, -0.02607, 0.0, -0.9997, -0.02607, 0.0, -0.9997, -0.02607, 0.06938, -0.9976, 0.0, 0.06938, -0.9976, 0.0, 0.06938, -0.9976, 0.0, 0.06938, -0.9976, 0.0, 0.06936, 0.9976, 0.0, 0.06936, 0.9976, 0.0, 0.06936, 0.9976, 0.0, 0.06936, 0.9976, 0.0, -0.06938, -0.9976, 0.0, -0.06938, -0.9976, 0.0, -0.06938, -0.9976, 0.0, -0.06938, -0.9976, 0.0, 0.06936, 0.9976, 0.0, 0.06936, 0.9976, 0.0, 0.06936, 0.9976, 0.0, 0.06936, 0.9976, 0.0, -0.06936, 0.9976, 0.0, -0.06936, 0.9976, 0.0, -0.06936, 0.9976, 0.0, -0.06936, 0.9976, 0.0, 0.06938, -0.9976, 0.0, 0.06938, -0.9976, 0.0, 0.06938, -0.9976, 0.0, 0.06938, -0.9976, 0.0, -0.06938, -0.9976, 0.0, -0.06938, -0.9976, 0.0, -0.06938, -0.9976, 0.0, -0.06938, -0.9976, 0.0, 0.06938, -0.9976, 0.0, 0.06938, -0.9976, 0.0, 0.06938, -0.9976, 0.0, 0.06938, -0.9976, 0.0, 0.06936, 0.9976, 0.0, 0.06936, 0.9976, 0.0, 0.06936, 0.9976, 0.0, 0.06936, 0.9976, 0.0, 0.0, -0.9997, 0.02607, 0.0, -0.9997, 0.02607, 0.0, -0.9997, 0.02607, 0.0, -0.9997, 0.02607, -0.06936, 0.9976, 0.0, -0.06936, 0.9976, 0.0, -0.06936, 0.9976, 0.0, -0.06936, 0.9976, 0.0, 0.06936, 0.9976, 0.0, 0.06936, 0.9976, 0.0, 0.06936, 0.9976, 0.0, 0.06936, 0.9976, 0.0, 0.0, 0.9997, -0.02606, 0.0, 0.9997, -0.02606, 0.0, 0.9997, -0.02606, 0.0, 0.9997, -0.02606, 0.06936, 0.9976, 0.0, 0.06936, 0.9976, 0.0, 0.06936, 0.9976, 0.0, 0.06936, 0.9976, 0.0, -0.06936, 0.9976, 0.0, -0.06936, 0.9976, 0.0, -0.06936, 0.9976, 0.0, -0.06936, 0.9976, 0.0, -0.06938, -0.9976, 0.0, -0.06938, -0.9976, 0.0, -0.06938, -0.9976, 0.0, -0.06938, -0.9976, 0.0, -0.06938, -0.9976, 0.0, -0.06938, -0.9976, 0.0, -0.06938, -0.9976, 0.0, -0.06938, -0.9976, 0.0, 0.06936, 0.9976, 0.0, 0.06936, 0.9976, 0.0, 0.06936, 0.9976, 0.0, 0.06936, 0.9976, 0.0, 0.06938, -0.9976, 0.0, 0.06938, -0.9976, 0.0, 0.06938, -0.9976, 0.0, 0.06938, -0.9976, 0.0, 0.0, -0.9997, 0.02607, 0.0, -0.9997, 0.02607, 0.0, -0.9997, 0.02607, 0.0, -0.9997, 0.02607, 0.0, 0.9997, -0.02606, 0.0, 0.9997, -0.02606, 0.0, 0.9997, -0.02606, 0.0, 0.9997, -0.02606])] * 3)])

# ---- objects
ob_cube_001 = bpy.data.objects.new('Cube.001', me_cube_001)

# ---- transforms, parenting, visibility, modifiers, constraints
ob_cube_001.location = (0.0, 0.0, 0.0)
ob_cube_001.rotation_euler = (1.571, -0.0, 0.0)

# ---- collection membership
col_collection.objects.link(ob_cube_001)

# ---- scene / render settings (as saved in the file)
scene.frame_start = 1; scene.frame_end = 250; scene.frame_set(1)
scene.render.engine = 'BLENDER_EEVEE_NEXT'
scene.cycles.sampling_pattern = 'TABULATED_SOBOL'
scene.cycles.use_light_tree = False
scene.eevee.taa_samples = 1
scene.eevee.use_taa_reprojection = False
scene.view_settings.view_transform = 'Standard'
bpy.context.view_layer.update()

# ---- added for rendering (the .blend has no active camera): camera
cam_auto = bpy.data.cameras.new('AutoCamera')
cam_auto.lens = 50.0
cam_auto.sensor_width = 36.0
cam_auto.clip_end = 1000.0
ob_auto_camera = bpy.data.objects.new('AutoCamera', cam_auto)
scene.collection.objects.link(ob_auto_camera)
ob_auto_camera.location = (2.2139, -2.68147, 2.06503)
ob_auto_camera.rotation_euler = (1.09748, -7.21219e-08, 0.694738)
scene.camera = ob_auto_camera
bpy.context.view_layer.update()
